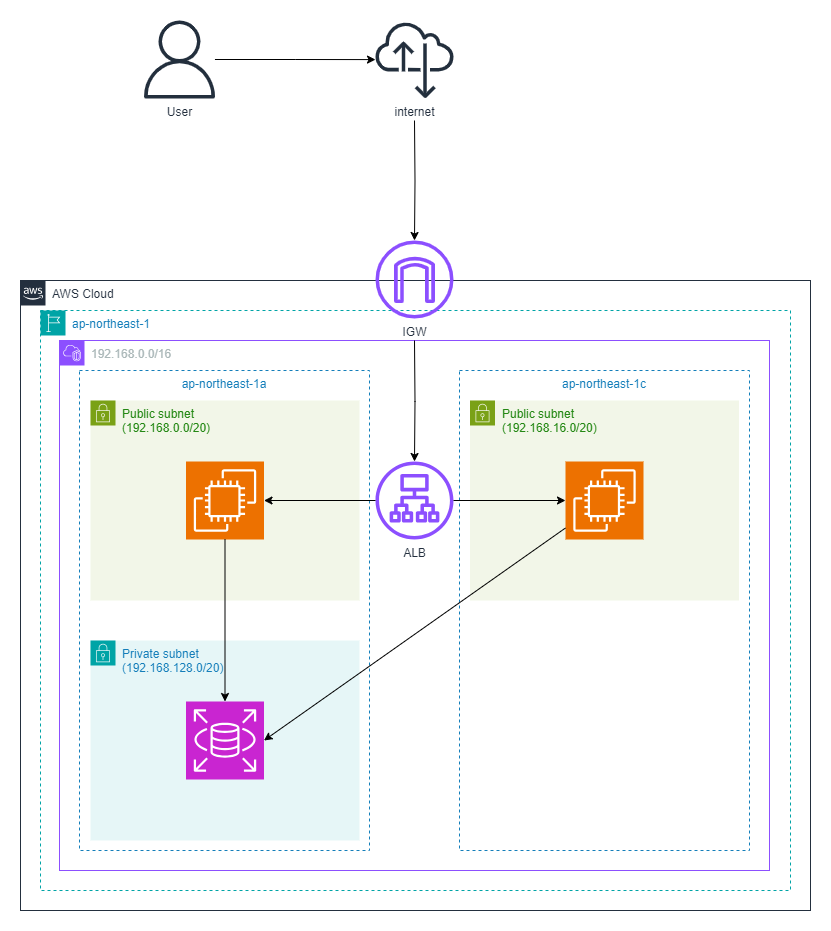

The diagram above was exported from draw.io. Its source (the exported page's mxGraphModel, read from the mxfile embedded in the PNG):
<mxGraphModel dx="1050" dy="522" grid="1" gridSize="10" guides="1" tooltips="1" connect="1" arrows="1" fold="1" page="1" pageScale="1" pageWidth="827" pageHeight="1169" math="0" shadow="0">
  <root>
    <mxCell id="0" />
    <mxCell id="1" parent="0" />
    <mxCell id="eZ5BKBqDvz5SdSkI4tJj-1" value="AWS Cloud" style="points=[[0,0],[0.25,0],[0.5,0],[0.75,0],[1,0],[1,0.25],[1,0.5],[1,0.75],[1,1],[0.75,1],[0.5,1],[0.25,1],[0,1],[0,0.75],[0,0.5],[0,0.25]];outlineConnect=0;gradientColor=none;html=1;whiteSpace=wrap;fontSize=12;fontStyle=0;container=1;pointerEvents=0;collapsible=0;recursiveResize=0;shape=mxgraph.aws4.group;grIcon=mxgraph.aws4.group_aws_cloud_alt;strokeColor=#232F3E;fillColor=none;verticalAlign=top;align=left;spacingLeft=30;fontColor=#232F3E;dashed=0;" parent="1" vertex="1">
      <mxGeometry x="20" y="520" width="790" height="630" as="geometry" />
    </mxCell>
    <mxCell id="eZ5BKBqDvz5SdSkI4tJj-2" value="ap-northeast-1" style="points=[[0,0],[0.25,0],[0.5,0],[0.75,0],[1,0],[1,0.25],[1,0.5],[1,0.75],[1,1],[0.75,1],[0.5,1],[0.25,1],[0,1],[0,0.75],[0,0.5],[0,0.25]];outlineConnect=0;gradientColor=none;html=1;whiteSpace=wrap;fontSize=12;fontStyle=0;container=1;pointerEvents=0;collapsible=0;recursiveResize=0;shape=mxgraph.aws4.group;grIcon=mxgraph.aws4.group_region;strokeColor=#00A4A6;fillColor=none;verticalAlign=top;align=left;spacingLeft=30;fontColor=#147EBA;dashed=1;" parent="1" vertex="1">
      <mxGeometry x="40" y="550" width="750" height="580" as="geometry" />
    </mxCell>
    <mxCell id="eZ5BKBqDvz5SdSkI4tJj-3" value="192.168.0.0/16" style="points=[[0,0],[0.25,0],[0.5,0],[0.75,0],[1,0],[1,0.25],[1,0.5],[1,0.75],[1,1],[0.75,1],[0.5,1],[0.25,1],[0,1],[0,0.75],[0,0.5],[0,0.25]];outlineConnect=0;gradientColor=none;html=1;whiteSpace=wrap;fontSize=12;fontStyle=0;container=1;pointerEvents=0;collapsible=0;recursiveResize=0;shape=mxgraph.aws4.group;grIcon=mxgraph.aws4.group_vpc2;strokeColor=#8C4FFF;fillColor=none;verticalAlign=top;align=left;spacingLeft=30;fontColor=#AAB7B8;dashed=0;" parent="1" vertex="1">
      <mxGeometry x="59" y="580" width="710" height="530" as="geometry" />
    </mxCell>
    <mxCell id="eZ5BKBqDvz5SdSkI4tJj-6" value="ap-northeast-1a" style="fillColor=none;strokeColor=#147EBA;dashed=1;verticalAlign=top;fontStyle=0;fontColor=#147EBA;whiteSpace=wrap;html=1;" parent="eZ5BKBqDvz5SdSkI4tJj-3" vertex="1">
      <mxGeometry x="20" y="30" width="290" height="480" as="geometry" />
    </mxCell>
    <mxCell id="eZ5BKBqDvz5SdSkI4tJj-7" value="ap-northeast-1c" style="fillColor=none;strokeColor=#147EBA;dashed=1;verticalAlign=top;fontStyle=0;fontColor=#147EBA;whiteSpace=wrap;html=1;" parent="eZ5BKBqDvz5SdSkI4tJj-3" vertex="1">
      <mxGeometry x="400" y="30" width="290" height="480" as="geometry" />
    </mxCell>
    <mxCell id="eZ5BKBqDvz5SdSkI4tJj-8" value="Private subnet&lt;div&gt;(192.168.128.0/20)&lt;/div&gt;" style="points=[[0,0],[0.25,0],[0.5,0],[0.75,0],[1,0],[1,0.25],[1,0.5],[1,0.75],[1,1],[0.75,1],[0.5,1],[0.25,1],[0,1],[0,0.75],[0,0.5],[0,0.25]];outlineConnect=0;gradientColor=none;html=1;whiteSpace=wrap;fontSize=12;fontStyle=0;container=1;pointerEvents=0;collapsible=0;recursiveResize=0;shape=mxgraph.aws4.group;grIcon=mxgraph.aws4.group_security_group;grStroke=0;strokeColor=#00A4A6;fillColor=#E6F6F7;verticalAlign=top;align=left;spacingLeft=30;fontColor=#147EBA;dashed=0;" parent="eZ5BKBqDvz5SdSkI4tJj-3" vertex="1">
      <mxGeometry x="31" y="300" width="269" height="200" as="geometry" />
    </mxCell>
    <mxCell id="eZ5BKBqDvz5SdSkI4tJj-9" value="Public subnet&lt;div&gt;(192.168.0.0/20)&lt;/div&gt;" style="points=[[0,0],[0.25,0],[0.5,0],[0.75,0],[1,0],[1,0.25],[1,0.5],[1,0.75],[1,1],[0.75,1],[0.5,1],[0.25,1],[0,1],[0,0.75],[0,0.5],[0,0.25]];outlineConnect=0;gradientColor=none;html=1;whiteSpace=wrap;fontSize=12;fontStyle=0;container=1;pointerEvents=0;collapsible=0;recursiveResize=0;shape=mxgraph.aws4.group;grIcon=mxgraph.aws4.group_security_group;grStroke=0;strokeColor=#7AA116;fillColor=#F2F6E8;verticalAlign=top;align=left;spacingLeft=30;fontColor=#248814;dashed=0;" parent="eZ5BKBqDvz5SdSkI4tJj-3" vertex="1">
      <mxGeometry x="31" y="60" width="269" height="200" as="geometry" />
    </mxCell>
    <mxCell id="eZ5BKBqDvz5SdSkI4tJj-15" value="" style="sketch=0;points=[[0,0,0],[0.25,0,0],[0.5,0,0],[0.75,0,0],[1,0,0],[0,1,0],[0.25,1,0],[0.5,1,0],[0.75,1,0],[1,1,0],[0,0.25,0],[0,0.5,0],[0,0.75,0],[1,0.25,0],[1,0.5,0],[1,0.75,0]];outlineConnect=0;fontColor=#232F3E;fillColor=#ED7100;strokeColor=#ffffff;dashed=0;verticalLabelPosition=bottom;verticalAlign=top;align=center;html=1;fontSize=12;fontStyle=0;aspect=fixed;shape=mxgraph.aws4.resourceIcon;resIcon=mxgraph.aws4.ec2;" parent="eZ5BKBqDvz5SdSkI4tJj-9" vertex="1">
      <mxGeometry x="95.5" y="61" width="78" height="78" as="geometry" />
    </mxCell>
    <mxCell id="eZ5BKBqDvz5SdSkI4tJj-10" value="Public subnet&lt;div&gt;(192.168.16.0/20)&lt;/div&gt;" style="points=[[0,0],[0.25,0],[0.5,0],[0.75,0],[1,0],[1,0.25],[1,0.5],[1,0.75],[1,1],[0.75,1],[0.5,1],[0.25,1],[0,1],[0,0.75],[0,0.5],[0,0.25]];outlineConnect=0;gradientColor=none;html=1;whiteSpace=wrap;fontSize=12;fontStyle=0;container=1;pointerEvents=0;collapsible=0;recursiveResize=0;shape=mxgraph.aws4.group;grIcon=mxgraph.aws4.group_security_group;grStroke=0;strokeColor=#7AA116;fillColor=#F2F6E8;verticalAlign=top;align=left;spacingLeft=30;fontColor=#248814;dashed=0;" parent="eZ5BKBqDvz5SdSkI4tJj-3" vertex="1">
      <mxGeometry x="410.5" y="60" width="269" height="200" as="geometry" />
    </mxCell>
    <mxCell id="eZ5BKBqDvz5SdSkI4tJj-17" value="" style="sketch=0;points=[[0,0,0],[0.25,0,0],[0.5,0,0],[0.75,0,0],[1,0,0],[0,1,0],[0.25,1,0],[0.5,1,0],[0.75,1,0],[1,1,0],[0,0.25,0],[0,0.5,0],[0,0.75,0],[1,0.25,0],[1,0.5,0],[1,0.75,0]];outlineConnect=0;fontColor=#232F3E;fillColor=#ED7100;strokeColor=#ffffff;dashed=0;verticalLabelPosition=bottom;verticalAlign=top;align=center;html=1;fontSize=12;fontStyle=0;aspect=fixed;shape=mxgraph.aws4.resourceIcon;resIcon=mxgraph.aws4.ec2;" parent="eZ5BKBqDvz5SdSkI4tJj-10" vertex="1">
      <mxGeometry x="95.5" y="61" width="78" height="78" as="geometry" />
    </mxCell>
    <mxCell id="eZ5BKBqDvz5SdSkI4tJj-13" value="ALB" style="sketch=0;outlineConnect=0;fontColor=#232F3E;gradientColor=none;fillColor=#8C4FFF;strokeColor=none;dashed=0;verticalLabelPosition=bottom;verticalAlign=top;align=center;html=1;fontSize=12;fontStyle=0;aspect=fixed;pointerEvents=1;shape=mxgraph.aws4.application_load_balancer;" parent="eZ5BKBqDvz5SdSkI4tJj-3" vertex="1">
      <mxGeometry x="316" y="121" width="78" height="78" as="geometry" />
    </mxCell>
    <mxCell id="eZ5BKBqDvz5SdSkI4tJj-16" value="" style="sketch=0;points=[[0,0,0],[0.25,0,0],[0.5,0,0],[0.75,0,0],[1,0,0],[0,1,0],[0.25,1,0],[0.5,1,0],[0.75,1,0],[1,1,0],[0,0.25,0],[0,0.5,0],[0,0.75,0],[1,0.25,0],[1,0.5,0],[1,0.75,0]];outlineConnect=0;fontColor=#232F3E;fillColor=#C925D1;strokeColor=#ffffff;dashed=0;verticalLabelPosition=bottom;verticalAlign=top;align=center;html=1;fontSize=12;fontStyle=0;aspect=fixed;shape=mxgraph.aws4.resourceIcon;resIcon=mxgraph.aws4.rds;" parent="eZ5BKBqDvz5SdSkI4tJj-3" vertex="1">
      <mxGeometry x="126.5" y="361" width="78" height="78" as="geometry" />
    </mxCell>
    <mxCell id="eZ5BKBqDvz5SdSkI4tJj-18" style="edgeStyle=orthogonalEdgeStyle;rounded=0;orthogonalLoop=1;jettySize=auto;html=1;entryX=0;entryY=0.5;entryDx=0;entryDy=0;entryPerimeter=0;" parent="eZ5BKBqDvz5SdSkI4tJj-3" source="eZ5BKBqDvz5SdSkI4tJj-13" target="eZ5BKBqDvz5SdSkI4tJj-17" edge="1">
      <mxGeometry relative="1" as="geometry" />
    </mxCell>
    <mxCell id="eZ5BKBqDvz5SdSkI4tJj-19" style="edgeStyle=orthogonalEdgeStyle;rounded=0;orthogonalLoop=1;jettySize=auto;html=1;entryX=1;entryY=0.5;entryDx=0;entryDy=0;entryPerimeter=0;" parent="eZ5BKBqDvz5SdSkI4tJj-3" source="eZ5BKBqDvz5SdSkI4tJj-13" target="eZ5BKBqDvz5SdSkI4tJj-15" edge="1">
      <mxGeometry relative="1" as="geometry" />
    </mxCell>
    <mxCell id="eZ5BKBqDvz5SdSkI4tJj-20" style="edgeStyle=orthogonalEdgeStyle;rounded=0;orthogonalLoop=1;jettySize=auto;html=1;entryX=0.5;entryY=0;entryDx=0;entryDy=0;entryPerimeter=0;" parent="eZ5BKBqDvz5SdSkI4tJj-3" source="eZ5BKBqDvz5SdSkI4tJj-15" target="eZ5BKBqDvz5SdSkI4tJj-16" edge="1">
      <mxGeometry relative="1" as="geometry" />
    </mxCell>
    <mxCell id="eZ5BKBqDvz5SdSkI4tJj-21" style="rounded=0;orthogonalLoop=1;jettySize=auto;html=1;entryX=1;entryY=0.5;entryDx=0;entryDy=0;entryPerimeter=0;" parent="eZ5BKBqDvz5SdSkI4tJj-3" source="eZ5BKBqDvz5SdSkI4tJj-17" target="eZ5BKBqDvz5SdSkI4tJj-16" edge="1">
      <mxGeometry relative="1" as="geometry" />
    </mxCell>
    <mxCell id="eZ5BKBqDvz5SdSkI4tJj-14" style="edgeStyle=orthogonalEdgeStyle;rounded=0;orthogonalLoop=1;jettySize=auto;html=1;" parent="1" target="eZ5BKBqDvz5SdSkI4tJj-13" edge="1">
      <mxGeometry relative="1" as="geometry">
        <mxPoint x="414" y="580" as="sourcePoint" />
      </mxGeometry>
    </mxCell>
    <mxCell id="eZ5BKBqDvz5SdSkI4tJj-12" value="IGW" style="sketch=0;outlineConnect=0;fontColor=#232F3E;gradientColor=none;fillColor=#8C4FFF;strokeColor=none;dashed=0;verticalLabelPosition=bottom;verticalAlign=top;align=center;html=1;fontSize=12;fontStyle=0;aspect=fixed;pointerEvents=1;shape=mxgraph.aws4.internet_gateway;" parent="1" vertex="1">
      <mxGeometry x="375" y="480" width="78" height="78" as="geometry" />
    </mxCell>
    <mxCell id="eZ5BKBqDvz5SdSkI4tJj-23" style="edgeStyle=orthogonalEdgeStyle;rounded=0;orthogonalLoop=1;jettySize=auto;html=1;" parent="1" target="eZ5BKBqDvz5SdSkI4tJj-12" edge="1">
      <mxGeometry relative="1" as="geometry">
        <mxPoint x="414" y="360" as="sourcePoint" />
      </mxGeometry>
    </mxCell>
    <mxCell id="eZ5BKBqDvz5SdSkI4tJj-25" style="edgeStyle=orthogonalEdgeStyle;rounded=0;orthogonalLoop=1;jettySize=auto;html=1;" parent="1" source="eZ5BKBqDvz5SdSkI4tJj-22" target="eZ5BKBqDvz5SdSkI4tJj-24" edge="1">
      <mxGeometry relative="1" as="geometry" />
    </mxCell>
    <mxCell id="eZ5BKBqDvz5SdSkI4tJj-22" value="User" style="sketch=0;outlineConnect=0;fontColor=#232F3E;gradientColor=none;fillColor=#232F3D;strokeColor=none;dashed=0;verticalLabelPosition=bottom;verticalAlign=top;align=center;html=1;fontSize=12;fontStyle=0;aspect=fixed;pointerEvents=1;shape=mxgraph.aws4.user;" parent="1" vertex="1">
      <mxGeometry x="140" y="260" width="78" height="78" as="geometry" />
    </mxCell>
    <mxCell id="eZ5BKBqDvz5SdSkI4tJj-24" value="internet" style="sketch=0;outlineConnect=0;fontColor=#232F3E;gradientColor=none;fillColor=#232F3D;strokeColor=none;dashed=0;verticalLabelPosition=bottom;verticalAlign=top;align=center;html=1;fontSize=12;fontStyle=0;aspect=fixed;pointerEvents=1;shape=mxgraph.aws4.internet_alt22;" parent="1" vertex="1">
      <mxGeometry x="375" y="260" width="78" height="78" as="geometry" />
    </mxCell>
  </root>
</mxGraphModel>